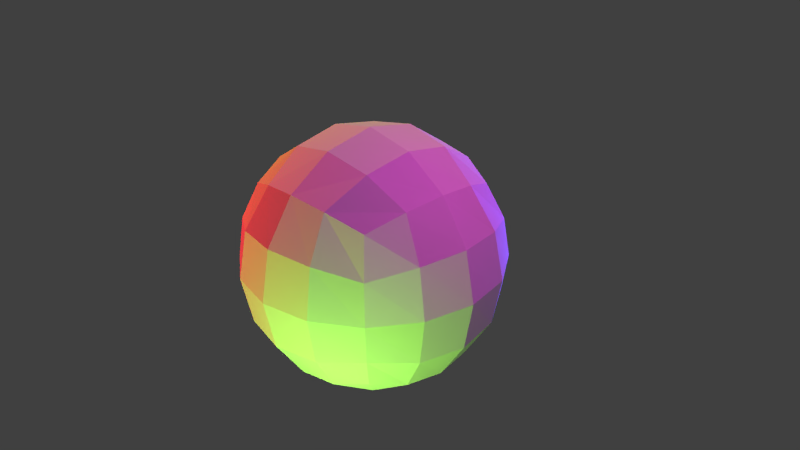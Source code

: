 # Source: GloboDeLuz.blend  (saved by Blender 2.78.0; exported with 4.5.12 LTS)
import bpy
from mathutils import Matrix  # noqa: F401  (used for matrix-valued properties, if any)

bpy.ops.wm.read_factory_settings(use_empty=True)
scene = bpy.context.scene
scene.name = 'Scene'

# ---- collections
col_collection_1 = bpy.data.collections.new('Collection 1'); scene.collection.children.link(col_collection_1)

# ---- materials (node trees are filled in below, after node groups)
mat_textura = bpy.data.materials.new('textura')
mat_textura.alpha_threshold = 0.0
mat_textura.use_transparent_shadow = False
mat_textura.roughness = 0.5

# ---- material node trees

# ---- world
world_world = bpy.data.worlds.new('World'); scene.world = world_world
world_world.color = (0.05088, 0.05088, 0.05088)
world_world.use_sun_shadow = False
world_world.sun_shadow_jitter_overblur = 0.0
world_world.cycles.sampling_method = 'NONE'
world_world.cycles.sample_map_resolution = 256

# ---- cameras
cam_camera = bpy.data.cameras.new('Camera')
cam_camera.clip_end = 100.0
cam_camera.lens = 35.0
cam_camera.sensor_width = 32.0
cam_camera.sensor_height = 18.0
cam_camera.ortho_scale = 7.314
cam_camera.dof.focus_distance = 0.0
cam_camera.dof.aperture_fstop = 128.0

# ---- lights
light_lamp_005 = bpy.data.lights.new('Lamp.005', 'POINT')
light_lamp_005.color = (1.0, 0.016, 0.016)
light_lamp_005.transmission_factor = 0.0
light_lamp_005.cutoff_distance = 30.0
light_lamp_005.energy = 693.0
light_lamp_005.shadow_buffer_clip_start = 1.001
light_lamp_005.shadow_soft_size = 0.1
light_lamp_005.shadow_maximum_resolution = 0.006
light_lamp_005.use_absolute_resolution = True
light_lamp_005.cycles.use_multiple_importance_sampling = False
light_lamp_004 = bpy.data.lights.new('Lamp.004', 'POINT')
light_lamp_004.color = (0.3938, 1.0, 0.09843)
light_lamp_004.transmission_factor = 0.0
light_lamp_004.cutoff_distance = 30.0
light_lamp_004.energy = 693.0
light_lamp_004.shadow_buffer_clip_start = 1.001
light_lamp_004.shadow_soft_size = 0.1
light_lamp_004.shadow_maximum_resolution = 0.006
light_lamp_004.use_absolute_resolution = True
light_lamp_004.cycles.use_multiple_importance_sampling = False
light_lamp_003 = bpy.data.lights.new('Lamp.003', 'POINT')
light_lamp_003.color = (0.1202, 0.08017, 1.0)
light_lamp_003.transmission_factor = 0.0
light_lamp_003.cutoff_distance = 30.0
light_lamp_003.energy = 693.0
light_lamp_003.shadow_buffer_clip_start = 1.001
light_lamp_003.shadow_soft_size = 0.1
light_lamp_003.shadow_maximum_resolution = 0.006
light_lamp_003.use_absolute_resolution = True
light_lamp_003.cycles.use_multiple_importance_sampling = False
light_lamp_002 = bpy.data.lights.new('Lamp.002', 'POINT')
light_lamp_002.color = (1.0, 0.003824, 0.01697)
light_lamp_002.transmission_factor = 0.0
light_lamp_002.cutoff_distance = 30.0
light_lamp_002.energy = 693.0
light_lamp_002.shadow_buffer_clip_start = 1.001
light_lamp_002.shadow_soft_size = 0.1
light_lamp_002.shadow_maximum_resolution = 0.006
light_lamp_002.use_absolute_resolution = True
light_lamp_002.cycles.use_multiple_importance_sampling = False
light_lamp_001 = bpy.data.lights.new('Lamp.001', 'POINT')
light_lamp_001.color = (1.0, 0.8626, 0.03462)
light_lamp_001.transmission_factor = 0.0
light_lamp_001.cutoff_distance = 30.0
light_lamp_001.energy = 693.0
light_lamp_001.shadow_buffer_clip_start = 1.001
light_lamp_001.shadow_soft_size = 0.1
light_lamp_001.shadow_maximum_resolution = 0.006
light_lamp_001.use_absolute_resolution = True
light_lamp_001.cycles.use_multiple_importance_sampling = False
light_lamp = bpy.data.lights.new('Lamp', 'POINT')
light_lamp.color = (1.0, 0.05329, 0.8326)
light_lamp.transmission_factor = 0.0
light_lamp.cutoff_distance = 30.0
light_lamp.energy = 693.0
light_lamp.shadow_buffer_clip_start = 1.001
light_lamp.shadow_soft_size = 0.1
light_lamp.shadow_maximum_resolution = 0.006
light_lamp.use_absolute_resolution = True
light_lamp.cycles.use_multiple_importance_sampling = False

# ---- meshes
me_cube = bpy.data.meshes.new('Cube')
me_cube.from_pydata([(-1.0, -1.0, -1.0), (-1.0, -1.0, 1.0), (-1.0, 1.0, -1.0), (-1.0, 1.0, 1.0), (1.0, -1.0, -1.0), (1.0, -1.0, 1.0), (1.0, 1.0, -1.0), (1.0, 1.0, 1.0), (-1.225, 0.0, -1.225), (-1.225, -1.225, 0.0), (-1.225, 0.0, 1.225), (-1.225, 1.225, 0.0), (0.0, 1.225, -1.225), (0.0, 1.225, 1.225), (1.225, 1.225, 0.0), (1.225, 0.0, -1.225), (1.225, 0.0, 1.225), (1.225, -1.225, 0.0), (0.0, -1.225, -1.225), (0.0, -1.225, 1.225), (0.0, 0.0, 1.732), (0.0, 0.0, -1.732), (0.0, -1.732, 0.0), (1.732, 0.0, 0.0), (0.0, 1.732, 0.0), (-1.732, 0.0, 0.0), (-1.167, -0.5246, -1.167), (-1.167, -1.167, 0.5246), (-1.167, 0.5246, 1.167), (-1.167, 1.167, -0.5246), (-0.5246, 1.167, -1.167), (0.5246, 1.167, 1.167), (1.167, 1.167, -0.5246), (1.167, 0.5246, -1.167), (1.167, -0.5246, 1.167), (1.167, -1.167, -0.5246), (0.5246, -1.167, -1.167), (-0.5246, -1.167, 1.167), (-1.167, 0.5246, -1.167), (-1.167, -1.167, -0.5246), (-1.167, -0.5246, 1.167), (-1.167, 1.167, 0.5246), (0.5246, 1.167, -1.167), (-0.5246, 1.167, 1.167), (1.167, 1.167, 0.5246), (1.167, -0.5246, -1.167), (1.167, 0.5246, 1.167), (1.167, -1.167, 0.5246), (-0.5246, -1.167, -1.167), (0.5246, -1.167, 1.167), (0.0, -0.6628, 1.6), (0.0, 0.6628, 1.6), (0.6628, 0.0, 1.6), (-0.6628, 0.0, 1.6), (0.0, -0.6628, -1.6), (0.0, 0.6628, -1.6), (-0.6628, 0.0, -1.6), (0.6628, 0.0, -1.6), (-0.6628, -1.6, 0.0), (0.6628, -1.6, 0.0), (0.0, -1.6, -0.6628), (0.0, -1.6, 0.6628), (1.6, -0.6628, 0.0), (1.6, 0.6628, 0.0), (1.6, 0.0, -0.6628), (1.6, 0.0, 0.6628), (0.6628, 1.6, 0.0), (-0.6628, 1.6, 0.0), (0.0, 1.6, -0.6628), (0.0, 1.6, 0.6628), (-1.6, 0.6628, 0.0), (-1.6, -0.6628, 0.0), (-1.6, 0.0, -0.6628), (-1.6, 0.0, 0.6628), (-1.484, -0.626, 0.6368), (-1.484, -0.626, -0.6368), (-1.484, 0.626, -0.6368), (-0.626, 1.484, 0.6368), (-0.626, 1.484, -0.6368), (0.626, 1.484, -0.6368), (1.484, 0.626, 0.6368), (1.484, 0.626, -0.6368), (1.484, -0.626, -0.6368), (0.626, -1.484, 0.6368), (0.626, -1.484, -0.6368), (-0.626, -1.484, -0.6368), (0.6368, 0.626, -1.484), (-0.6368, 0.626, -1.484), (-0.6368, -0.626, -1.484), (-0.6368, 0.626, 1.484), (0.6368, 0.626, 1.484), (0.6368, -0.626, 1.484), (-0.6368, -0.626, 1.484), (0.6368, -0.626, -1.484), (-0.626, -1.484, 0.6368), (1.484, -0.626, 0.6368), (0.626, 1.484, 0.6368), (-1.484, 0.626, 0.6368)], [], [(97, 28, 3, 41), (96, 31, 7, 44), (95, 34, 5, 47), (94, 37, 1, 27), (93, 45, 4, 36), (92, 40, 1, 37), (91, 50, 19, 49), (90, 51, 20, 52), (89, 28, 10, 53), (88, 54, 18, 48), (87, 55, 21, 56), (86, 33, 15, 57), (85, 58, 9, 39), (84, 59, 22, 60), (83, 49, 19, 61), (82, 62, 17, 35), (81, 63, 23, 64), (80, 46, 16, 65), (79, 66, 14, 32), (78, 67, 24, 68), (77, 43, 13, 69), (76, 70, 11, 29), (75, 71, 25, 72), (74, 40, 10, 73), (71, 74, 73, 25), (9, 27, 74, 71), (27, 1, 40, 74), (26, 75, 72, 8), (0, 39, 75, 26), (39, 9, 71, 75), (38, 76, 29, 2), (8, 72, 76, 38), (72, 25, 70, 76), (67, 77, 69, 24), (11, 41, 77, 67), (41, 3, 43, 77), (30, 78, 68, 12), (2, 29, 78, 30), (29, 11, 67, 78), (42, 79, 32, 6), (12, 68, 79, 42), (68, 24, 66, 79), (63, 80, 65, 23), (14, 44, 80, 63), (44, 7, 46, 80), (33, 81, 64, 15), (6, 32, 81, 33), (32, 14, 63, 81), (45, 82, 35, 4), (15, 64, 82, 45), (64, 23, 62, 82), (59, 83, 61, 22), (17, 47, 83, 59), (47, 5, 49, 83), (36, 84, 60, 18), (4, 35, 84, 36), (35, 17, 59, 84), (48, 85, 39, 0), (18, 60, 85, 48), (60, 22, 58, 85), (55, 86, 57, 21), (12, 42, 86, 55), (42, 6, 33, 86), (38, 87, 56, 8), (2, 30, 87, 38), (30, 12, 55, 87), (26, 88, 48, 0), (8, 56, 88, 26), (56, 21, 54, 88), (51, 89, 53, 20), (13, 43, 89, 51), (43, 3, 28, 89), (46, 90, 52, 16), (7, 31, 90, 46), (31, 13, 51, 90), (34, 91, 49, 5), (16, 52, 91, 34), (52, 20, 50, 91), (50, 92, 37, 19), (20, 53, 92, 50), (53, 10, 40, 92), (54, 93, 36, 18), (21, 57, 93, 54), (57, 15, 45, 93), (58, 94, 27, 9), (22, 61, 94, 58), (61, 19, 37, 94), (62, 95, 47, 17), (23, 65, 95, 62), (65, 16, 34, 95), (66, 96, 44, 14), (24, 69, 96, 66), (69, 13, 31, 96), (70, 97, 41, 11), (25, 73, 97, 70), (73, 10, 28, 97)])
_uv = me_cube.uv_layers.new(name='UVMap')
_uv.uv.foreach_set('vector', [1.207, 0.7987, 1.193, 1.087, 1.027, 1.026, 1.027, 0.7778, 0.2323, 0.7778, 0.2167, 1.026, -0.02667, 1.026, -0.02667, 0.7778, -0.688, 0.7987, -0.7021, 1.087, -0.921, 0.9882, -0.921, 0.7441, 2.154, 0.7987, 2.14, 1.087, 1.921, 0.9882, 1.921, 0.7441, -0.9158, -0.3164, -0.7021, -0.08656, -0.921, 0.01178, -1.14, -0.08656, 1.916, 1.316, 1.702, 1.087, 1.921, 0.9882, 2.14, 1.087, -0.9158, 1.316, -1.395, 1.435, -1.395, 1.123, -1.14, 1.087, 0.02115, 1.316, 0.5, 1.435, -1.395, 1.746, -0.4473, 1.435, 0.9788, 1.316, 1.193, 1.087, 1.447, 1.123, 1.447, 1.435, 1.916, -0.3164, 2.395, -0.4345, 2.395, -0.123, 2.14, -0.08656, 0.9788, -0.3164, 0.5, -0.4345, 2.395, -0.746, 1.447, -0.4345, 0.02115, -0.3164, -0.1926, -0.08656, -0.4473, -0.123, -0.4473, -0.4345, 2.154, 0.2013, 2.158, 0.5, 1.921, 0.5, 1.921, 0.2559, -1.154, 0.2013, -1.158, 0.5, -1.395, 0.5, -1.395, 0.1885, -1.154, 0.7987, -1.14, 1.087, -1.395, 1.123, -1.395, 0.8115, -0.688, 0.2013, -0.6841, 0.5, -0.921, 0.5, -0.921, 0.2559, -0.2066, 0.2013, -0.2105, 0.5, -0.4473, 0.5, -0.4473, 0.1885, -0.2066, 0.7987, -0.1926, 1.087, -0.4473, 1.123, -0.4473, 0.8115, 0.2323, 0.2222, 0.2367, 0.5, -0.02667, 0.5, -0.02667, 0.2222, 0.7677, 0.2222, 0.7633, 0.5, 0.5, 0.5, 0.5, 0.2222, 0.7677, 0.7778, 0.7833, 1.026, 0.5, 1.026, 0.5, 0.7778, 1.207, 0.2013, 1.21, 0.5, 1.027, 0.5, 1.027, 0.2222, 1.688, 0.2013, 1.684, 0.5, 1.447, 0.5, 1.447, 0.1885, 1.688, 0.7987, 1.702, 1.087, 1.447, 1.123, 1.447, 0.8115, 1.684, 0.5, 1.688, 0.7987, 1.447, 0.8115, 1.447, 0.5, 1.921, 0.5, 1.921, 0.7441, 1.688, 0.7987, 1.684, 0.5, 1.921, 0.7441, 1.921, 0.9882, 1.702, 1.087, 1.688, 0.7987, 1.702, -0.08656, 1.688, 0.2013, 1.447, 0.1885, 1.447, -0.123, 1.921, 0.01178, 1.921, 0.2559, 1.688, 0.2013, 1.702, -0.08656, 1.921, 0.2559, 1.921, 0.5, 1.684, 0.5, 1.688, 0.2013, 1.193, -0.08656, 1.207, 0.2013, 1.027, 0.2222, 1.027, -0.03284, 1.447, -0.123, 1.447, 0.1885, 1.207, 0.2013, 1.193, -0.08656, 1.447, 0.1885, 1.447, 0.5, 1.21, 0.5, 1.207, 0.2013, 0.7633, 0.5, 0.7677, 0.7778, 0.5, 0.7778, 0.5, 0.5, 1.027, 0.5, 1.027, 0.7778, 0.7677, 0.7778, 0.7633, 0.5, 1.027, 0.7778, 1.027, 1.026, 0.7833, 1.026, 0.7677, 0.7778, 0.7833, -0.03284, 0.7677, 0.2222, 0.5, 0.2222, 0.5, -0.03284, 1.027, -0.03284, 1.027, 0.2222, 0.7677, 0.2222, 0.7833, -0.03284, 1.027, 0.2222, 1.027, 0.5, 0.7633, 0.5, 0.7677, 0.2222, 0.2167, -0.03284, 0.2323, 0.2222, -0.02667, 0.2222, -0.02667, -0.03284, 0.5, -0.03284, 0.5, 0.2222, 0.2323, 0.2222, 0.2167, -0.03284, 0.5, 0.2222, 0.5, 0.5, 0.2367, 0.5, 0.2323, 0.2222, -0.2105, 0.5, -0.2066, 0.7987, -0.4473, 0.8115, -0.4473, 0.5, -0.02667, 0.5, -0.02667, 0.7778, -0.2066, 0.7987, -0.2105, 0.5, -0.02667, 0.7778, -0.02667, 1.026, -0.1926, 1.087, -0.2066, 0.7987, -0.1926, -0.08656, -0.2066, 0.2013, -0.4473, 0.1885, -0.4473, -0.123, -0.02667, -0.03284, -0.02667, 0.2222, -0.2066, 0.2013, -0.1926, -0.08656, -0.02667, 0.2222, -0.02667, 0.5, -0.2105, 0.5, -0.2066, 0.2013, -0.7021, -0.08656, -0.688, 0.2013, -0.921, 0.2559, -0.921, 0.01178, -0.4473, -0.123, -0.4473, 0.1885, -0.688, 0.2013, -0.7021, -0.08656, -0.4473, 0.1885, -0.4473, 0.5, -0.6841, 0.5, -0.688, 0.2013, -1.158, 0.5, -1.154, 0.7987, -1.395, 0.8115, -1.395, 0.5, -0.921, 0.5, -0.921, 0.7441, -1.154, 0.7987, -1.158, 0.5, -0.921, 0.7441, -0.921, 0.9882, -1.14, 1.087, -1.154, 0.7987, -1.14, -0.08656, -1.154, 0.2013, -1.395, 0.1885, -1.395, -0.123, -0.921, 0.01178, -0.921, 0.2559, -1.154, 0.2013, -1.14, -0.08656, -0.921, 0.2559, -0.921, 0.5, -1.158, 0.5, -1.154, 0.2013, 2.14, -0.08656, 2.154, 0.2013, 1.921, 0.2559, 1.921, 0.01178, 2.395, -0.123, 2.395, 0.1885, 2.154, 0.2013, 2.14, -0.08656, 2.395, 0.1885, 2.395, 0.5, 2.158, 0.5, 2.154, 0.2013, 0.5, -0.4345, 0.02115, -0.3164, -0.4473, -0.4345, -1.395, -0.746, 0.5, -0.03284, 0.2167, -0.03284, 0.02115, -0.3164, 0.5, -0.4345, 0.2167, -0.03284, -0.02667, -0.03284, -0.1926, -0.08656, 0.02115, -0.3164, 1.193, -0.08656, 0.9788, -0.3164, 1.447, -0.4345, 1.447, -0.123, 1.027, -0.03284, 0.7833, -0.03284, 0.9788, -0.3164, 1.193, -0.08656, 0.7833, -0.03284, 0.5, -0.03284, 0.5, -0.4345, 0.9788, -0.3164, 1.702, -0.08656, 1.916, -0.3164, 2.14, -0.08656, 1.921, 0.01178, 1.447, -0.123, 1.447, -0.4345, 1.916, -0.3164, 1.702, -0.08656, 1.447, -0.4345, 2.395, -0.746, 2.395, -0.4345, 1.916, -0.3164, 0.5, 1.435, 0.9788, 1.316, 1.447, 1.435, 2.395, 1.746, 0.5, 1.026, 0.7833, 1.026, 0.9788, 1.316, 0.5, 1.435, 0.7833, 1.026, 1.027, 1.026, 1.193, 1.087, 0.9788, 1.316, -0.1926, 1.087, 0.02115, 1.316, -0.4473, 1.435, -0.4473, 1.123, -0.02667, 1.026, 0.2167, 1.026, 0.02115, 1.316, -0.1926, 1.087, 0.2167, 1.026, 0.5, 1.026, 0.5, 1.435, 0.02115, 1.316, -0.7021, 1.087, -0.9158, 1.316, -1.14, 1.087, -0.921, 0.9882, -0.4473, 1.123, -0.4473, 1.435, -0.9158, 1.316, -0.7021, 1.087, -0.4473, 1.435, -1.395, 1.746, -1.395, 1.435, -0.9158, 1.316, 2.395, 1.435, 1.916, 1.316, 2.14, 1.087, 2.395, 1.123, 2.395, 1.746, 1.447, 1.435, 1.916, 1.316, 2.395, 1.435, 1.447, 1.435, 1.447, 1.123, 1.702, 1.087, 1.916, 1.316, -1.395, -0.4345, -0.9158, -0.3164, -1.14, -0.08656, -1.395, -0.123, -1.395, -0.746, -0.4473, -0.4345, -0.9158, -0.3164, -1.395, -0.4345, -0.4473, -0.4345, -0.4473, -0.123, -0.7021, -0.08656, -0.9158, -0.3164, 2.158, 0.5, 2.154, 0.7987, 1.921, 0.7441, 1.921, 0.5, 2.395, 0.5, 2.395, 0.8115, 2.154, 0.7987, 2.158, 0.5, 2.395, 0.8115, 2.395, 1.123, 2.14, 1.087, 2.154, 0.7987, -0.6841, 0.5, -0.688, 0.7987, -0.921, 0.7441, -0.921, 0.5, -0.4473, 0.5, -0.4473, 0.8115, -0.688, 0.7987, -0.6841, 0.5, -0.4473, 0.8115, -0.4473, 1.123, -0.7021, 1.087, -0.688, 0.7987, 0.2367, 0.5, 0.2323, 0.7778, -0.02667, 0.7778, -0.02667, 0.5, 0.5, 0.5, 0.5, 0.7778, 0.2323, 0.7778, 0.2367, 0.5, 0.5, 0.7778, 0.5, 1.026, 0.2167, 1.026, 0.2323, 0.7778, 1.21, 0.5, 1.207, 0.7987, 1.027, 0.7778, 1.027, 0.5, 1.447, 0.5, 1.447, 0.8115, 1.207, 0.7987, 1.21, 0.5, 1.447, 0.8115, 1.447, 1.123, 1.193, 1.087, 1.207, 0.7987])
me_cube.materials.append(mat_textura)
me_cube.materials.append(None)
me_cube.use_remesh_preserve_volume = False
me_cube.use_remesh_preserve_attributes = False
me_cube.use_mirror_vertex_groups = False
me_cube.update()

# ---- objects
ob_cube = bpy.data.objects.new('Cube', me_cube)
ob_lamp_005 = bpy.data.objects.new('Lamp.005', light_lamp_005)
ob_lamp_004 = bpy.data.objects.new('Lamp.004', light_lamp_004)
ob_lamp_003 = bpy.data.objects.new('Lamp.003', light_lamp_003)
ob_lamp_002 = bpy.data.objects.new('Lamp.002', light_lamp_002)
ob_lamp_001 = bpy.data.objects.new('Lamp.001', light_lamp_001)
ob_lamp = bpy.data.objects.new('Lamp', light_lamp)
ob_camera = bpy.data.objects.new('Camera', cam_camera)

# ---- transforms, parenting, visibility, modifiers, constraints
ob_cube.location = (0.0, 0.0, 0.0)
ob_cube.lineart.crease_threshold = 0.0
ob_lamp_005.location = (-6.112, -0.3157, -2.613)
ob_lamp_005.rotation_euler = (0.6503, 0.05522, 1.866)
ob_lamp_005.lock_rotations_4d = False
ob_lamp_005.empty_display_type = 'ARROWS'
ob_lamp_005.color = (0.0, 0.0, 0.0, 0.0)
ob_lamp_005.lineart.crease_threshold = 0.0
ob_lamp_004.location = (2.151, -3.742, -2.187)
ob_lamp_004.rotation_euler = (0.6503, 0.05522, 1.866)
ob_lamp_004.lock_rotations_4d = False
ob_lamp_004.empty_display_type = 'ARROWS'
ob_lamp_004.color = (0.0, 0.0, 0.0, 0.0)
ob_lamp_004.lineart.crease_threshold = 0.0
ob_lamp_003.location = (1.076, 4.028, 0.1852)
ob_lamp_003.rotation_euler = (0.6503, 0.05522, 1.866)
ob_lamp_003.lock_rotations_4d = False
ob_lamp_003.empty_display_type = 'ARROWS'
ob_lamp_003.color = (0.0, 0.0, 0.0, 0.0)
ob_lamp_003.lineart.crease_threshold = 0.0
ob_lamp_002.location = (-3.806, -4.257, 1.996)
ob_lamp_002.rotation_euler = (0.6503, 0.05522, 1.866)
ob_lamp_002.lock_rotations_4d = False
ob_lamp_002.empty_display_type = 'ARROWS'
ob_lamp_002.color = (0.0, 0.0, 0.0, 0.0)
ob_lamp_002.lineart.crease_threshold = 0.0
ob_lamp_001.location = (-5.306, 3.088, 5.904)
ob_lamp_001.rotation_euler = (0.6503, 0.05522, 1.866)
ob_lamp_001.lock_rotations_4d = False
ob_lamp_001.empty_display_type = 'ARROWS'
ob_lamp_001.color = (0.0, 0.0, 0.0, 0.0)
ob_lamp_001.lineart.crease_threshold = 0.0
ob_lamp.location = (4.076, 1.005, 5.904)
ob_lamp.rotation_euler = (0.6503, 0.05522, 1.866)
ob_lamp.lock_rotations_4d = False
ob_lamp.empty_display_type = 'ARROWS'
ob_lamp.color = (0.0, 0.0, 0.0, 0.0)
ob_lamp.lineart.crease_threshold = 0.0
ob_camera.location = (7.481, -6.508, 5.344)
ob_camera.rotation_euler = (1.109, 0.01082, 0.8149)
ob_camera.lock_rotations_4d = False
ob_camera.empty_display_type = 'ARROWS'
ob_camera.color = (0.0, 0.0, 0.0, 0.0)
ob_camera.display_type = 'WIRE'
ob_camera.lineart.crease_threshold = 0.0

# ---- collection membership
col_collection_1.objects.link(ob_cube)
col_collection_1.objects.link(ob_lamp_005)
col_collection_1.objects.link(ob_lamp_004)
col_collection_1.objects.link(ob_lamp_003)
col_collection_1.objects.link(ob_lamp_002)
col_collection_1.objects.link(ob_lamp_001)
col_collection_1.objects.link(ob_lamp)
col_collection_1.objects.link(ob_camera)

# ---- scene / render settings (as saved in the file)
scene.camera = ob_camera
scene.frame_start = 1; scene.frame_end = 250; scene.frame_set(1)
scene.render.engine = 'BLENDER_EEVEE_NEXT'
scene.render.resolution_percentage = 50
scene.render.dither_intensity = 0.0
scene.cycles.use_denoising = False
scene.cycles.samples = 10
scene.cycles.sampling_pattern = 'TABULATED_SOBOL'
scene.cycles.light_sampling_threshold = 0.0
scene.cycles.use_adaptive_sampling = False
scene.cycles.use_light_tree = False
scene.cycles.blur_glossy = 0.0
scene.cycles.pixel_filter_type = 'GAUSSIAN'
scene.cycles.sample_clamp_indirect = 0.0
scene.view_settings.view_transform = 'Standard'
bpy.context.view_layer.update()
